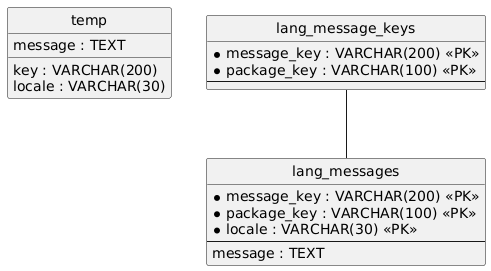

The diagram above was rendered by PlantUML. Its source (embedded in the PNG):
@startuml
hide circle
skinparam linetype ortho

entity "temp" as temp {
  key : VARCHAR(200)
  locale : VARCHAR(30)
  message : TEXT
}

entity "lang_message_keys" as lang_message_keys {
  * message_key : VARCHAR(200) <<PK>>
  * package_key : VARCHAR(100) <<PK>>
  --
}

entity "lang_messages" as lang_messages {
  * message_key : VARCHAR(200) <<PK>>
  * package_key : VARCHAR(100) <<PK>>
  * locale : VARCHAR(30) <<PK>>
  --
  message : TEXT
}

lang_message_keys -- lang_messages
@enduml